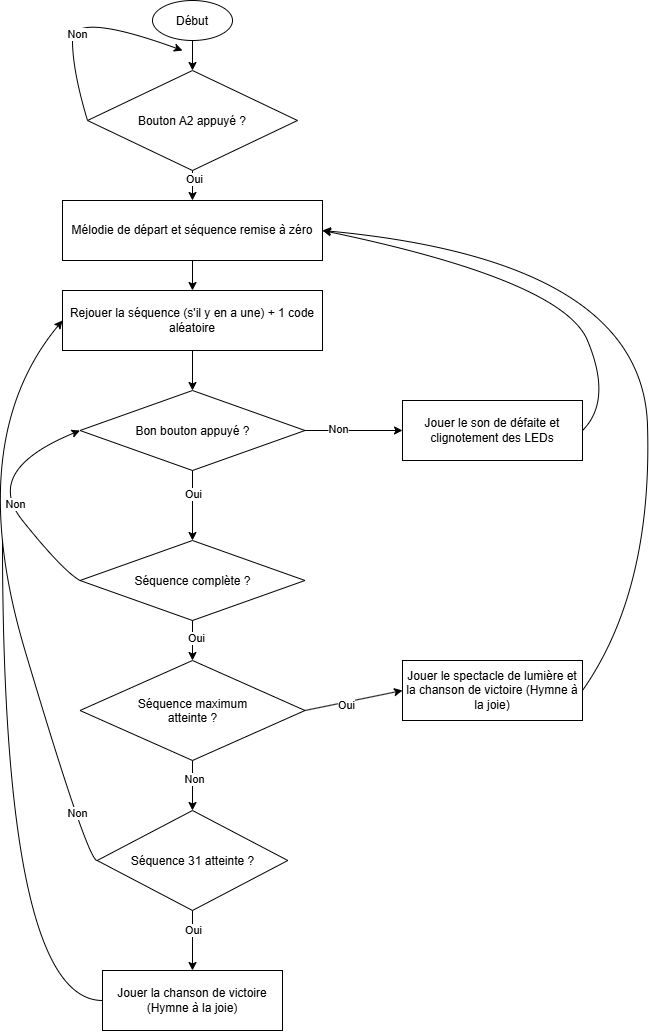

The diagram above was exported from draw.io. Its source (the exported page's mxGraphModel, read from the mxfile embedded in the PNG):
<mxGraphModel dx="853" dy="693" grid="1" gridSize="10" guides="1" tooltips="1" connect="1" arrows="1" fold="1" page="1" pageScale="1" pageWidth="827" pageHeight="1169" math="0" shadow="0">
  <root>
    <mxCell id="0" />
    <mxCell id="1" parent="0" />
    <mxCell id="ch7qdZ4i0aKf1x0CDplE-1" parent="1" style="ellipse;whiteSpace=wrap;html=1;shapeInside=1;" value="Début" vertex="1">
      <mxGeometry height="40" width="80" x="200" y="60" as="geometry" />
    </mxCell>
    <mxCell id="ch7qdZ4i0aKf1x0CDplE-2" parent="1" style="rhombus;whiteSpace=wrap;html=1;shapeInside=1;" value="Bouton A2 appuyé ?" vertex="1">
      <mxGeometry height="100" width="210" x="135" y="130" as="geometry" />
    </mxCell>
    <mxCell id="ch7qdZ4i0aKf1x0CDplE-3" edge="1" parent="1" source="ch7qdZ4i0aKf1x0CDplE-1" style="endArrow=classic;html=1;rounded=0;defaultLabelBackgroundColor=page;exitX=0.5;exitY=1;exitDx=0;exitDy=0;" target="ch7qdZ4i0aKf1x0CDplE-2" value="">
      <mxGeometry height="50" relative="1" width="50" as="geometry">
        <mxPoint x="330" y="450" as="sourcePoint" />
        <mxPoint x="380" y="400" as="targetPoint" />
      </mxGeometry>
    </mxCell>
    <mxCell id="ch7qdZ4i0aKf1x0CDplE-5" edge="1" parent="1" source="ch7qdZ4i0aKf1x0CDplE-2" style="curved=1;curveGeometry=1;endArrow=classic;html=1;rounded=0;defaultLabelBackgroundColor=page;exitX=0;exitY=0.5;exitDx=0;exitDy=0;" value="">
      <mxGeometry height="50" relative="1" width="50" x="-0.0692" as="geometry">
        <Array as="points">
          <mxPoint x="120" y="130" />
          <mxPoint x="120" y="70" />
        </Array>
        <mxPoint x="120" y="120" as="sourcePoint" />
        <mxPoint x="230" y="110" as="targetPoint" />
      </mxGeometry>
    </mxCell>
    <mxCell id="ch7qdZ4i0aKf1x0CDplE-6" connectable="0" parent="ch7qdZ4i0aKf1x0CDplE-5" style="edgeLabel;html=1;align=center;verticalAlign=middle;resizable=0;points=[];inheritText=1;defaultLabelBackgroundColor=page;" value="Non" vertex="1">
      <mxGeometry relative="1" x="-0.1117" y="-2" as="geometry">
        <mxPoint as="offset" />
      </mxGeometry>
    </mxCell>
    <mxCell id="ch7qdZ4i0aKf1x0CDplE-7" edge="1" parent="1" source="ch7qdZ4i0aKf1x0CDplE-2" style="endArrow=classic;html=1;rounded=0;defaultLabelBackgroundColor=page;exitX=0.5;exitY=1;exitDx=0;exitDy=0;entryX=0.5;entryY=0;entryDx=0;entryDy=0;" target="ch7qdZ4i0aKf1x0CDplE-8" value="">
      <mxGeometry height="50" relative="1" width="50" as="geometry">
        <mxPoint x="330" y="450" as="sourcePoint" />
        <mxPoint x="240" y="260" as="targetPoint" />
      </mxGeometry>
    </mxCell>
    <mxCell id="ch7qdZ4i0aKf1x0CDplE-21" connectable="0" parent="ch7qdZ4i0aKf1x0CDplE-7" style="edgeLabel;html=1;align=center;verticalAlign=middle;resizable=0;points=[];inheritText=1;defaultLabelBackgroundColor=page;" value="Oui" vertex="1">
      <mxGeometry relative="1" x="-0.4" y="1" as="geometry">
        <mxPoint as="offset" />
      </mxGeometry>
    </mxCell>
    <mxCell id="ch7qdZ4i0aKf1x0CDplE-8" parent="1" style="rounded=0;whiteSpace=wrap;html=1;" value="Mélodie de départ et séquence remise à zéro" vertex="1">
      <mxGeometry height="60" width="260" x="110" y="260" as="geometry" />
    </mxCell>
    <mxCell id="ch7qdZ4i0aKf1x0CDplE-9" parent="1" style="rounded=0;whiteSpace=wrap;html=1;" value="Rejouer la séquence (s'il y en a une) + 1 code aléatoire" vertex="1">
      <mxGeometry height="60" width="260" x="110" y="350" as="geometry" />
    </mxCell>
    <mxCell id="ch7qdZ4i0aKf1x0CDplE-10" edge="1" parent="1" source="ch7qdZ4i0aKf1x0CDplE-8" style="endArrow=classic;html=1;rounded=0;defaultLabelBackgroundColor=page;exitX=0.5;exitY=1;exitDx=0;exitDy=0;entryX=0.5;entryY=0;entryDx=0;entryDy=0;" target="ch7qdZ4i0aKf1x0CDplE-9" value="">
      <mxGeometry height="50" relative="1" width="50" as="geometry">
        <mxPoint x="290" y="450" as="sourcePoint" />
        <mxPoint x="340" y="400" as="targetPoint" />
      </mxGeometry>
    </mxCell>
    <mxCell id="ch7qdZ4i0aKf1x0CDplE-11" parent="1" style="rhombus;whiteSpace=wrap;html=1;shapeInside=1;" value="Bon bouton appuyé ?" vertex="1">
      <mxGeometry height="80" width="225" x="127.5" y="450" as="geometry" />
    </mxCell>
    <mxCell id="ch7qdZ4i0aKf1x0CDplE-12" edge="1" parent="1" source="ch7qdZ4i0aKf1x0CDplE-9" style="endArrow=classic;html=1;rounded=0;defaultLabelBackgroundColor=page;exitX=0.5;exitY=1;exitDx=0;exitDy=0;entryX=0.5;entryY=0;entryDx=0;entryDy=0;" target="ch7qdZ4i0aKf1x0CDplE-11" value="">
      <mxGeometry height="50" relative="1" width="50" as="geometry">
        <mxPoint x="290" y="450" as="sourcePoint" />
        <mxPoint x="340" y="400" as="targetPoint" />
      </mxGeometry>
    </mxCell>
    <mxCell id="ch7qdZ4i0aKf1x0CDplE-13" parent="1" style="rounded=0;whiteSpace=wrap;html=1;" value="Jouer le son de défaite et clignotement des LEDs" vertex="1">
      <mxGeometry height="60" width="180" x="450" y="460" as="geometry" />
    </mxCell>
    <mxCell id="ch7qdZ4i0aKf1x0CDplE-14" edge="1" parent="1" source="ch7qdZ4i0aKf1x0CDplE-11" style="endArrow=classic;html=1;rounded=0;defaultLabelBackgroundColor=page;exitX=1;exitY=0.5;exitDx=0;exitDy=0;entryX=0;entryY=0.5;entryDx=0;entryDy=0;" target="ch7qdZ4i0aKf1x0CDplE-13" value="">
      <mxGeometry height="50" relative="1" width="50" as="geometry">
        <mxPoint x="310" y="610" as="sourcePoint" />
        <mxPoint x="360" y="560" as="targetPoint" />
      </mxGeometry>
    </mxCell>
    <mxCell id="ch7qdZ4i0aKf1x0CDplE-15" connectable="0" parent="ch7qdZ4i0aKf1x0CDplE-14" style="edgeLabel;html=1;align=center;verticalAlign=middle;resizable=0;points=[];inheritText=1;defaultLabelBackgroundColor=page;" value=" " vertex="1">
      <mxGeometry relative="1" x="0.0974" y="-3" as="geometry">
        <mxPoint x="1" as="offset" />
      </mxGeometry>
    </mxCell>
    <mxCell id="ch7qdZ4i0aKf1x0CDplE-24" connectable="0" parent="ch7qdZ4i0aKf1x0CDplE-14" style="edgeLabel;html=1;align=center;verticalAlign=middle;resizable=0;points=[];inheritText=1;defaultLabelBackgroundColor=page;" value="Non" vertex="1">
      <mxGeometry relative="1" x="-0.3333" y="1" as="geometry">
        <mxPoint as="offset" />
      </mxGeometry>
    </mxCell>
    <mxCell id="ch7qdZ4i0aKf1x0CDplE-17" edge="1" parent="1" source="ch7qdZ4i0aKf1x0CDplE-13" style="curved=1;curveGeometry=1;endArrow=classic;html=1;rounded=0;defaultLabelBackgroundColor=page;exitX=1;exitY=0.5;exitDx=0;exitDy=0;entryX=1;entryY=0.5;entryDx=0;entryDy=0;" target="ch7qdZ4i0aKf1x0CDplE-8" value="">
      <mxGeometry height="50" relative="1" width="50" x="-0.6616" as="geometry">
        <Array as="points">
          <mxPoint x="660" y="460" />
          <mxPoint x="610" y="340" />
        </Array>
        <mxPoint x="660" y="500" as="sourcePoint" />
        <mxPoint x="740" y="360" as="targetPoint" />
      </mxGeometry>
    </mxCell>
    <mxCell id="ch7qdZ4i0aKf1x0CDplE-18" edge="1" parent="1" source="ch7qdZ4i0aKf1x0CDplE-11" style="endArrow=classic;html=1;rounded=0;defaultLabelBackgroundColor=page;exitX=0.5;exitY=1;exitDx=0;exitDy=0;entryX=0.5;entryY=0;entryDx=0;entryDy=0;" target="ch7qdZ4i0aKf1x0CDplE-19" value="">
      <mxGeometry height="50" relative="1" width="50" as="geometry">
        <mxPoint x="340" y="680" as="sourcePoint" />
        <mxPoint x="240" y="590" as="targetPoint" />
      </mxGeometry>
    </mxCell>
    <mxCell id="ch7qdZ4i0aKf1x0CDplE-20" connectable="0" parent="ch7qdZ4i0aKf1x0CDplE-18" style="edgeLabel;html=1;align=center;verticalAlign=middle;resizable=0;points=[];inheritText=1;defaultLabelBackgroundColor=page;" value="Oui" vertex="1">
      <mxGeometry relative="1" x="-0.3429" as="geometry">
        <mxPoint as="offset" />
      </mxGeometry>
    </mxCell>
    <mxCell id="ch7qdZ4i0aKf1x0CDplE-19" parent="1" style="rhombus;whiteSpace=wrap;html=1;shapeInside=1;" value="Séquence complète ?" vertex="1">
      <mxGeometry height="80" width="225" x="127.5" y="600" as="geometry" />
    </mxCell>
    <mxCell id="ch7qdZ4i0aKf1x0CDplE-22" edge="1" parent="1" source="ch7qdZ4i0aKf1x0CDplE-19" style="curved=1;curveGeometry=1;endArrow=classic;html=1;rounded=0;defaultLabelBackgroundColor=page;exitX=0;exitY=0.5;exitDx=0;exitDy=0;entryX=0;entryY=0.5;entryDx=0;entryDy=0;" target="ch7qdZ4i0aKf1x0CDplE-11" value="">
      <mxGeometry height="50" relative="1" width="50" x="-0.4058" as="geometry">
        <Array as="points">
          <mxPoint x="110" y="630" />
          <mxPoint x="30" y="530" />
        </Array>
        <mxPoint x="60" y="630" as="sourcePoint" />
        <mxPoint x="110" y="580" as="targetPoint" />
      </mxGeometry>
    </mxCell>
    <mxCell id="ch7qdZ4i0aKf1x0CDplE-23" connectable="0" parent="ch7qdZ4i0aKf1x0CDplE-22" style="edgeLabel;html=1;align=center;verticalAlign=middle;resizable=0;points=[];inheritText=1;defaultLabelBackgroundColor=page;" value="Non" vertex="1">
      <mxGeometry relative="1" x="-0.0416" y="-1" as="geometry">
        <mxPoint x="1" as="offset" />
      </mxGeometry>
    </mxCell>
    <mxCell id="ch7qdZ4i0aKf1x0CDplE-25" parent="1" style="rhombus;whiteSpace=wrap;html=1;shapeInside=1;" value="Séquence maximum atteinte ?" vertex="1">
      <mxGeometry height="100" width="225" x="127.5" y="720" as="geometry" />
    </mxCell>
    <mxCell id="ch7qdZ4i0aKf1x0CDplE-26" edge="1" parent="1" source="ch7qdZ4i0aKf1x0CDplE-19" style="endArrow=classic;html=1;rounded=0;defaultLabelBackgroundColor=page;exitX=0.5;exitY=1;exitDx=0;exitDy=0;entryX=0.5;entryY=0;entryDx=0;entryDy=0;" target="ch7qdZ4i0aKf1x0CDplE-25" value="">
      <mxGeometry height="50" relative="1" width="50" as="geometry">
        <mxPoint x="350" y="710" as="sourcePoint" />
        <mxPoint x="400" y="660" as="targetPoint" />
      </mxGeometry>
    </mxCell>
    <mxCell id="ch7qdZ4i0aKf1x0CDplE-30" connectable="0" parent="ch7qdZ4i0aKf1x0CDplE-26" style="edgeLabel;html=1;align=center;verticalAlign=middle;resizable=0;points=[];inheritText=1;defaultLabelBackgroundColor=page;" value="Oui" vertex="1">
      <mxGeometry relative="1" x="-0.1333" y="3" as="geometry">
        <mxPoint as="offset" />
      </mxGeometry>
    </mxCell>
    <mxCell id="ch7qdZ4i0aKf1x0CDplE-27" parent="1" style="rounded=0;whiteSpace=wrap;html=1;" value="Jouer le spectacle de lumière et la chanson de victoire (Hymne à la joie)" vertex="1">
      <mxGeometry height="60" width="180" x="450" y="720" as="geometry" />
    </mxCell>
    <mxCell id="ch7qdZ4i0aKf1x0CDplE-28" edge="1" parent="1" source="ch7qdZ4i0aKf1x0CDplE-25" style="endArrow=classic;html=1;rounded=0;defaultLabelBackgroundColor=page;exitX=1;exitY=0.5;exitDx=0;exitDy=0;entryX=0;entryY=0.5;entryDx=0;entryDy=0;" target="ch7qdZ4i0aKf1x0CDplE-27" value="">
      <mxGeometry height="50" relative="1" width="50" as="geometry">
        <mxPoint x="345" y="750" as="sourcePoint" />
        <mxPoint x="392.5" y="760" as="targetPoint" />
      </mxGeometry>
    </mxCell>
    <mxCell id="ch7qdZ4i0aKf1x0CDplE-31" connectable="0" parent="ch7qdZ4i0aKf1x0CDplE-28" style="edgeLabel;html=1;align=center;verticalAlign=middle;resizable=0;points=[];inheritText=1;defaultLabelBackgroundColor=page;" value="Oui" vertex="1">
      <mxGeometry relative="1" x="-0.177" y="-3" as="geometry">
        <mxPoint as="offset" />
      </mxGeometry>
    </mxCell>
    <mxCell id="ch7qdZ4i0aKf1x0CDplE-29" edge="1" parent="1" source="ch7qdZ4i0aKf1x0CDplE-27" style="curved=1;curveGeometry=1;endArrow=classic;html=1;rounded=0;defaultLabelBackgroundColor=page;exitX=1;exitY=0.5;exitDx=0;exitDy=0;entryX=1;entryY=0.5;entryDx=0;entryDy=0;" target="ch7qdZ4i0aKf1x0CDplE-8" value="">
      <mxGeometry height="50" relative="1" width="50" x="-0.3637" as="geometry">
        <Array as="points">
          <mxPoint x="700" y="650" />
          <mxPoint x="690" y="320" />
        </Array>
        <mxPoint x="680" y="630" as="sourcePoint" />
        <mxPoint x="730" y="580" as="targetPoint" />
      </mxGeometry>
    </mxCell>
    <mxCell id="ch7qdZ4i0aKf1x0CDplE-32" edge="1" parent="1" source="ch7qdZ4i0aKf1x0CDplE-25" style="endArrow=classic;html=1;rounded=0;defaultLabelBackgroundColor=page;exitX=0.5;exitY=1;exitDx=0;exitDy=0;entryX=0.5;entryY=0;entryDx=0;entryDy=0;" target="ch7qdZ4i0aKf1x0CDplE-34" value="">
      <mxGeometry height="50" relative="1" width="50" as="geometry">
        <mxPoint x="330" y="820" as="sourcePoint" />
        <mxPoint x="380" y="770" as="targetPoint" />
      </mxGeometry>
    </mxCell>
    <mxCell id="ch7qdZ4i0aKf1x0CDplE-35" connectable="0" parent="ch7qdZ4i0aKf1x0CDplE-32" style="edgeLabel;html=1;align=center;verticalAlign=middle;resizable=0;points=[];inheritText=1;defaultLabelBackgroundColor=page;" value="Non" vertex="1">
      <mxGeometry relative="1" x="-0.28" y="2" as="geometry">
        <mxPoint as="offset" />
      </mxGeometry>
    </mxCell>
    <mxCell id="ch7qdZ4i0aKf1x0CDplE-34" parent="1" style="rhombus;whiteSpace=wrap;html=1;shapeInside=1;" value="Séquence 31 atteinte ?" vertex="1">
      <mxGeometry height="100" width="190.63" x="144.68" y="870" as="geometry" />
    </mxCell>
    <mxCell id="ch7qdZ4i0aKf1x0CDplE-36" edge="1" parent="1" source="ch7qdZ4i0aKf1x0CDplE-34" style="curved=1;curveGeometry=1;endArrow=classic;html=1;rounded=0;defaultLabelBackgroundColor=page;exitX=0;exitY=0.5;exitDx=0;exitDy=0;entryX=0;entryY=0.5;entryDx=0;entryDy=0;" target="ch7qdZ4i0aKf1x0CDplE-9" value="">
      <mxGeometry height="50" relative="1" width="50" x="-0.8465" as="geometry">
        <Array as="points">
          <mxPoint x="135" y="920" />
          <mxPoint x="10" y="500" />
        </Array>
        <mxPoint x="85" y="920" as="sourcePoint" />
        <mxPoint x="135" y="870" as="targetPoint" />
      </mxGeometry>
    </mxCell>
    <mxCell id="ch7qdZ4i0aKf1x0CDplE-37" connectable="0" parent="ch7qdZ4i0aKf1x0CDplE-36" style="edgeLabel;html=1;align=center;verticalAlign=middle;resizable=0;points=[];inheritText=1;defaultLabelBackgroundColor=page;" value="Non" vertex="1">
      <mxGeometry relative="1" x="-0.8163" y="-1" as="geometry">
        <mxPoint as="offset" />
      </mxGeometry>
    </mxCell>
    <mxCell id="ch7qdZ4i0aKf1x0CDplE-38" parent="1" style="rounded=0;whiteSpace=wrap;html=1;" value="Jouer la chanson de victoire (Hymne à la joie)" vertex="1">
      <mxGeometry height="60" width="180" x="150" y="1030" as="geometry" />
    </mxCell>
    <mxCell id="ch7qdZ4i0aKf1x0CDplE-39" edge="1" parent="1" source="ch7qdZ4i0aKf1x0CDplE-34" style="endArrow=classic;html=1;rounded=0;defaultLabelBackgroundColor=page;exitX=0.5;exitY=1;exitDx=0;exitDy=0;entryX=0.5;entryY=0;entryDx=0;entryDy=0;" target="ch7qdZ4i0aKf1x0CDplE-38" value="">
      <mxGeometry height="50" relative="1" width="50" as="geometry">
        <mxPoint x="320" y="940" as="sourcePoint" />
        <mxPoint x="370" y="890" as="targetPoint" />
      </mxGeometry>
    </mxCell>
    <mxCell id="ch7qdZ4i0aKf1x0CDplE-40" connectable="0" parent="ch7qdZ4i0aKf1x0CDplE-39" style="edgeLabel;html=1;align=center;verticalAlign=middle;resizable=0;points=[];inheritText=1;defaultLabelBackgroundColor=page;" value="Oui" vertex="1">
      <mxGeometry relative="1" x="-0.3333" y="1" as="geometry">
        <mxPoint as="offset" />
      </mxGeometry>
    </mxCell>
    <mxCell id="ch7qdZ4i0aKf1x0CDplE-43" edge="1" parent="1" source="ch7qdZ4i0aKf1x0CDplE-38" style="endArrow=none;html=1;rounded=0;defaultLabelBackgroundColor=page;edgeStyle=orthogonalEdgeStyle;exitX=0;exitY=0.5;exitDx=0;exitDy=0;curved=1;curveGeometry=1;" value="">
      <mxGeometry height="50" relative="1" width="50" x="-0.1796" as="geometry">
        <mxPoint x="60" y="1000" as="sourcePoint" />
        <mxPoint x="50" y="600" as="targetPoint" />
      </mxGeometry>
    </mxCell>
  </root>
</mxGraphModel>